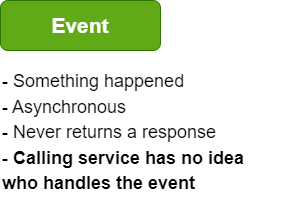

The diagram above was exported from draw.io. Its source (the exported page's mxGraphModel, read from the mxfile embedded in the PNG):
<mxGraphModel dx="1422" dy="794" grid="1" gridSize="10" guides="1" tooltips="1" connect="1" arrows="1" fold="1" page="1" pageScale="1" pageWidth="850" pageHeight="1100" math="0" shadow="0">
  <root>
    <mxCell id="0" />
    <mxCell id="1" parent="0" />
    <mxCell id="yS3-YmjAmjNYHAwFYQdw-2" value="&lt;b&gt;&lt;font style=&quot;font-size: 21px;&quot;&gt;Event&lt;/font&gt;&lt;/b&gt;" style="rounded=1;whiteSpace=wrap;html=1;fillColor=#60a917;strokeColor=#2D7600;fontColor=#ffffff;" vertex="1" parent="1">
      <mxGeometry x="80" y="60" width="160" height="50" as="geometry" />
    </mxCell>
    <mxCell id="yS3-YmjAmjNYHAwFYQdw-3" value="&lt;font style=&quot;font-size: 18px;&quot;&gt;- Something happened&lt;br&gt;- Asynchronous&lt;br&gt;- Never returns a response&lt;br&gt;- &lt;b&gt;Calling service has no idea who handles the event&lt;/b&gt;&lt;br&gt;&lt;/font&gt;" style="text;html=1;strokeColor=none;fillColor=none;align=left;verticalAlign=top;whiteSpace=wrap;rounded=0;fontSize=21;" vertex="1" parent="1">
      <mxGeometry x="80" y="120" width="280" height="160" as="geometry" />
    </mxCell>
  </root>
</mxGraphModel>